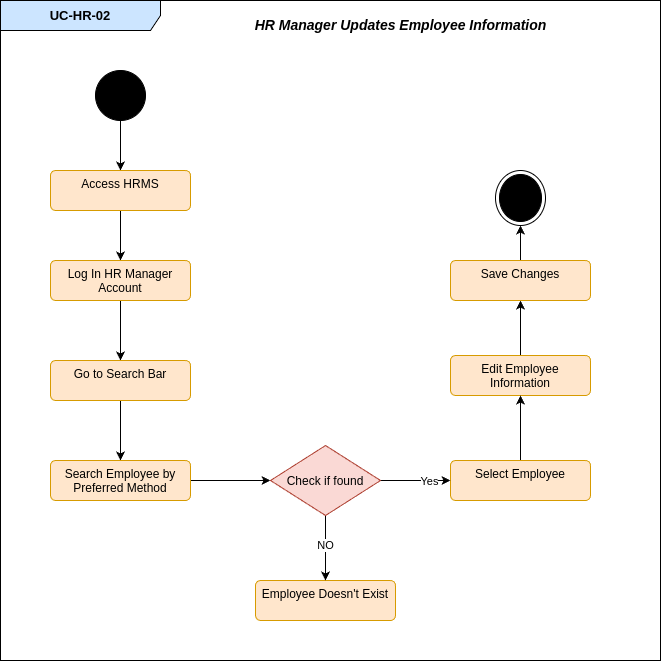

The diagram above was exported from draw.io. Its source (the exported page's mxGraphModel, read from the mxfile embedded in the PNG):
<mxGraphModel dx="1434" dy="695" grid="1" gridSize="10" guides="1" tooltips="1" connect="1" arrows="1" fold="1" page="1" pageScale="1" pageWidth="850" pageHeight="1100" math="0" shadow="0">
  <root>
    <mxCell id="0" />
    <mxCell id="1" parent="0" />
    <mxCell id="D7dwERG1rLjg9Cvlz7G2-1" value="&lt;b&gt;&lt;font style=&quot;font-size: 13px;&quot;&gt;UC-HR-02&lt;/font&gt;&lt;/b&gt;" style="shape=umlFrame;whiteSpace=wrap;html=1;pointerEvents=0;recursiveResize=0;container=1;collapsible=0;width=160;fillColor=#cce5ff;strokeColor=#000000;" vertex="1" parent="1">
      <mxGeometry x="700" y="43" width="660" height="660" as="geometry" />
    </mxCell>
    <mxCell id="D7dwERG1rLjg9Cvlz7G2-2" value="&lt;font style=&quot;font-size: 14px;&quot;&gt;&lt;b&gt;&lt;i&gt;HR Manager Updates Employee Information&lt;/i&gt;&lt;/b&gt;&lt;/font&gt;" style="text;html=1;align=center;verticalAlign=middle;resizable=0;points=[];autosize=1;strokeColor=none;fillColor=none;" vertex="1" parent="D7dwERG1rLjg9Cvlz7G2-1">
      <mxGeometry x="240" y="10" width="320" height="30" as="geometry" />
    </mxCell>
    <mxCell id="D7dwERG1rLjg9Cvlz7G2-3" value="" style="edgeStyle=orthogonalEdgeStyle;rounded=0;orthogonalLoop=1;jettySize=auto;html=1;" edge="1" parent="D7dwERG1rLjg9Cvlz7G2-1" source="D7dwERG1rLjg9Cvlz7G2-4" target="D7dwERG1rLjg9Cvlz7G2-6">
      <mxGeometry relative="1" as="geometry" />
    </mxCell>
    <mxCell id="D7dwERG1rLjg9Cvlz7G2-4" value="" style="ellipse;fillColor=strokeColor;html=1;" vertex="1" parent="D7dwERG1rLjg9Cvlz7G2-1">
      <mxGeometry x="95" y="70" width="50" height="50" as="geometry" />
    </mxCell>
    <mxCell id="D7dwERG1rLjg9Cvlz7G2-5" value="" style="edgeStyle=orthogonalEdgeStyle;rounded=0;orthogonalLoop=1;jettySize=auto;html=1;" edge="1" parent="D7dwERG1rLjg9Cvlz7G2-1" source="D7dwERG1rLjg9Cvlz7G2-6" target="D7dwERG1rLjg9Cvlz7G2-8">
      <mxGeometry relative="1" as="geometry" />
    </mxCell>
    <mxCell id="D7dwERG1rLjg9Cvlz7G2-6" value="Access HRMS" style="html=1;align=center;verticalAlign=top;rounded=1;absoluteArcSize=1;arcSize=10;dashed=0;whiteSpace=wrap;fillColor=#ffe6cc;strokeColor=#d79b00;" vertex="1" parent="D7dwERG1rLjg9Cvlz7G2-1">
      <mxGeometry x="50" y="170" width="140" height="40" as="geometry" />
    </mxCell>
    <mxCell id="D7dwERG1rLjg9Cvlz7G2-7" value="" style="edgeStyle=orthogonalEdgeStyle;rounded=0;orthogonalLoop=1;jettySize=auto;html=1;" edge="1" parent="D7dwERG1rLjg9Cvlz7G2-1" source="D7dwERG1rLjg9Cvlz7G2-8" target="D7dwERG1rLjg9Cvlz7G2-10">
      <mxGeometry relative="1" as="geometry" />
    </mxCell>
    <mxCell id="D7dwERG1rLjg9Cvlz7G2-8" value="Log In HR Manager Account" style="html=1;align=center;verticalAlign=top;rounded=1;absoluteArcSize=1;arcSize=10;dashed=0;whiteSpace=wrap;fillColor=#ffe6cc;strokeColor=#d79b00;" vertex="1" parent="D7dwERG1rLjg9Cvlz7G2-1">
      <mxGeometry x="50" y="260" width="140" height="40" as="geometry" />
    </mxCell>
    <mxCell id="D7dwERG1rLjg9Cvlz7G2-9" value="" style="edgeStyle=orthogonalEdgeStyle;rounded=0;orthogonalLoop=1;jettySize=auto;html=1;" edge="1" parent="D7dwERG1rLjg9Cvlz7G2-1" source="D7dwERG1rLjg9Cvlz7G2-10" target="D7dwERG1rLjg9Cvlz7G2-12">
      <mxGeometry relative="1" as="geometry" />
    </mxCell>
    <mxCell id="D7dwERG1rLjg9Cvlz7G2-10" value="Go to Search Bar" style="html=1;align=center;verticalAlign=top;rounded=1;absoluteArcSize=1;arcSize=10;dashed=0;whiteSpace=wrap;fillColor=#ffe6cc;strokeColor=#d79b00;" vertex="1" parent="D7dwERG1rLjg9Cvlz7G2-1">
      <mxGeometry x="50" y="360" width="140" height="40" as="geometry" />
    </mxCell>
    <mxCell id="D7dwERG1rLjg9Cvlz7G2-11" style="edgeStyle=orthogonalEdgeStyle;rounded=0;orthogonalLoop=1;jettySize=auto;html=1;exitX=1;exitY=0.5;exitDx=0;exitDy=0;entryX=0;entryY=0.5;entryDx=0;entryDy=0;" edge="1" parent="D7dwERG1rLjg9Cvlz7G2-1" source="D7dwERG1rLjg9Cvlz7G2-12" target="D7dwERG1rLjg9Cvlz7G2-24">
      <mxGeometry relative="1" as="geometry" />
    </mxCell>
    <mxCell id="D7dwERG1rLjg9Cvlz7G2-12" value="Search Employee by Preferred Method" style="html=1;align=center;verticalAlign=top;rounded=1;absoluteArcSize=1;arcSize=10;dashed=0;whiteSpace=wrap;fillColor=#ffe6cc;strokeColor=#d79b00;" vertex="1" parent="D7dwERG1rLjg9Cvlz7G2-1">
      <mxGeometry x="50" y="460" width="140" height="40" as="geometry" />
    </mxCell>
    <mxCell id="D7dwERG1rLjg9Cvlz7G2-13" style="edgeStyle=orthogonalEdgeStyle;rounded=0;orthogonalLoop=1;jettySize=auto;html=1;" edge="1" parent="D7dwERG1rLjg9Cvlz7G2-1" source="D7dwERG1rLjg9Cvlz7G2-14" target="D7dwERG1rLjg9Cvlz7G2-19">
      <mxGeometry relative="1" as="geometry" />
    </mxCell>
    <mxCell id="D7dwERG1rLjg9Cvlz7G2-14" value="Edit Employee Information" style="html=1;align=center;verticalAlign=top;rounded=1;absoluteArcSize=1;arcSize=10;dashed=0;whiteSpace=wrap;fillColor=#ffe6cc;strokeColor=#d79b00;" vertex="1" parent="D7dwERG1rLjg9Cvlz7G2-1">
      <mxGeometry x="450" y="355" width="140" height="40" as="geometry" />
    </mxCell>
    <mxCell id="D7dwERG1rLjg9Cvlz7G2-15" style="edgeStyle=orthogonalEdgeStyle;rounded=0;orthogonalLoop=1;jettySize=auto;html=1;exitX=0.5;exitY=0;exitDx=0;exitDy=0;entryX=0.5;entryY=1;entryDx=0;entryDy=0;" edge="1" parent="D7dwERG1rLjg9Cvlz7G2-1" source="D7dwERG1rLjg9Cvlz7G2-16" target="D7dwERG1rLjg9Cvlz7G2-14">
      <mxGeometry relative="1" as="geometry" />
    </mxCell>
    <mxCell id="D7dwERG1rLjg9Cvlz7G2-16" value="Select Employee" style="html=1;align=center;verticalAlign=top;rounded=1;absoluteArcSize=1;arcSize=10;dashed=0;whiteSpace=wrap;fillColor=#ffe6cc;strokeColor=#d79b00;" vertex="1" parent="D7dwERG1rLjg9Cvlz7G2-1">
      <mxGeometry x="450" y="460" width="140" height="40" as="geometry" />
    </mxCell>
    <mxCell id="D7dwERG1rLjg9Cvlz7G2-17" value="Employee Doesn't Exist" style="html=1;align=center;verticalAlign=top;rounded=1;absoluteArcSize=1;arcSize=10;dashed=0;whiteSpace=wrap;fillColor=#ffe6cc;strokeColor=#d79b00;" vertex="1" parent="D7dwERG1rLjg9Cvlz7G2-1">
      <mxGeometry x="255" y="580" width="140" height="40" as="geometry" />
    </mxCell>
    <mxCell id="D7dwERG1rLjg9Cvlz7G2-18" value="" style="edgeStyle=orthogonalEdgeStyle;rounded=0;orthogonalLoop=1;jettySize=auto;html=1;" edge="1" parent="D7dwERG1rLjg9Cvlz7G2-1" source="D7dwERG1rLjg9Cvlz7G2-19" target="D7dwERG1rLjg9Cvlz7G2-25">
      <mxGeometry relative="1" as="geometry" />
    </mxCell>
    <mxCell id="D7dwERG1rLjg9Cvlz7G2-19" value="Save Changes" style="html=1;align=center;verticalAlign=top;rounded=1;absoluteArcSize=1;arcSize=10;dashed=0;whiteSpace=wrap;fillColor=#ffe6cc;strokeColor=#d79b00;" vertex="1" parent="D7dwERG1rLjg9Cvlz7G2-1">
      <mxGeometry x="450" y="260" width="140" height="40" as="geometry" />
    </mxCell>
    <mxCell id="D7dwERG1rLjg9Cvlz7G2-20" style="edgeStyle=orthogonalEdgeStyle;rounded=0;orthogonalLoop=1;jettySize=auto;html=1;exitX=1;exitY=0.5;exitDx=0;exitDy=0;entryX=0;entryY=0.5;entryDx=0;entryDy=0;" edge="1" parent="D7dwERG1rLjg9Cvlz7G2-1" source="D7dwERG1rLjg9Cvlz7G2-24" target="D7dwERG1rLjg9Cvlz7G2-16">
      <mxGeometry relative="1" as="geometry" />
    </mxCell>
    <mxCell id="D7dwERG1rLjg9Cvlz7G2-21" value="Yes" style="edgeLabel;html=1;align=center;verticalAlign=middle;resizable=0;points=[];" vertex="1" connectable="0" parent="D7dwERG1rLjg9Cvlz7G2-20">
      <mxGeometry x="0.3746" relative="1" as="geometry">
        <mxPoint as="offset" />
      </mxGeometry>
    </mxCell>
    <mxCell id="D7dwERG1rLjg9Cvlz7G2-22" style="edgeStyle=orthogonalEdgeStyle;rounded=0;orthogonalLoop=1;jettySize=auto;html=1;exitX=0.5;exitY=1;exitDx=0;exitDy=0;entryX=0.5;entryY=0;entryDx=0;entryDy=0;" edge="1" parent="D7dwERG1rLjg9Cvlz7G2-1" source="D7dwERG1rLjg9Cvlz7G2-24" target="D7dwERG1rLjg9Cvlz7G2-17">
      <mxGeometry relative="1" as="geometry" />
    </mxCell>
    <mxCell id="D7dwERG1rLjg9Cvlz7G2-23" value="NO" style="edgeLabel;html=1;align=center;verticalAlign=middle;resizable=0;points=[];" vertex="1" connectable="0" parent="D7dwERG1rLjg9Cvlz7G2-22">
      <mxGeometry x="-0.1214" y="-1" relative="1" as="geometry">
        <mxPoint as="offset" />
      </mxGeometry>
    </mxCell>
    <mxCell id="D7dwERG1rLjg9Cvlz7G2-24" value="Check if found" style="rhombus;fillColor=#fad9d5;strokeColor=#ae4132;" vertex="1" parent="D7dwERG1rLjg9Cvlz7G2-1">
      <mxGeometry x="270" y="445" width="110" height="70" as="geometry" />
    </mxCell>
    <mxCell id="D7dwERG1rLjg9Cvlz7G2-25" value="" style="ellipse;html=1;shape=endState;fillColor=strokeColor;" vertex="1" parent="D7dwERG1rLjg9Cvlz7G2-1">
      <mxGeometry x="495" y="170" width="50" height="55" as="geometry" />
    </mxCell>
  </root>
</mxGraphModel>